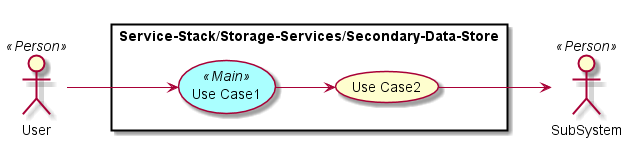

The diagram above was rendered by PlantUML. Its source (embedded in the PNG):
@startuml

left to right direction

skinparam usecase {
  BackgroudnColor #ffffaa
  BackgroundColor<<Main>> #aaffff
}
actor :User: <<Person>>
actor :SubSystem: <<Person>>


rectangle "Service-Stack/Storage-Services/Secondary-Data-Store" {
UseCase UC1 <<Main>> as "Use Case1"
UseCase UC2  as "Use Case2"


User --> UC1
UC1 --> UC2
UC2 --> SubSystem
}

@enduml